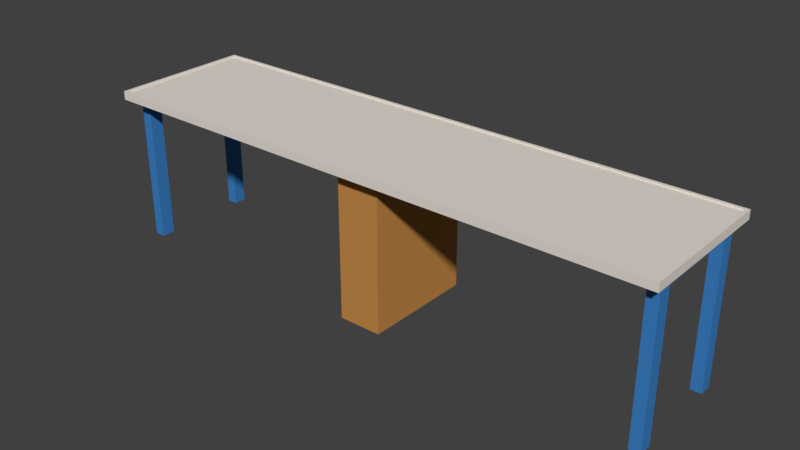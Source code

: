 # Source: TISCH_20.blend  (saved by Blender 2.79.0; exported with 4.5.12 LTS)
import bpy
from mathutils import Matrix  # noqa: F401  (used for matrix-valued properties, if any)

bpy.ops.wm.read_factory_settings(use_empty=True)
scene = bpy.context.scene
scene.name = 'Scene'

# ---- collections
col_collection_1 = bpy.data.collections.new('Collection 1'); scene.collection.children.link(col_collection_1)

# ---- materials (node trees are filled in below, after node groups)
mat_material = bpy.data.materials.new('Material')
mat_material.alpha_threshold = 0.0
mat_material.use_transparent_shadow = False
mat_material.diffuse_color = (0.8007, 0.7342, 0.667, 1.0)
mat_material.roughness = 0.5
mat_material.line_color = (0.0, 0.0, 0.0, 1.0)
mat_material_001 = bpy.data.materials.new('Material.001')
mat_material_001.alpha_threshold = 0.0
mat_material_001.use_transparent_shadow = False
mat_material_001.diffuse_color = (0.046, 0.2189, 0.5596, 1.0)
mat_material_001.roughness = 0.5
mat_material_004 = bpy.data.materials.new('Material.004')
mat_material_004.alpha_threshold = 0.0
mat_material_004.use_transparent_shadow = False
mat_material_004.diffuse_color = (0.5583, 0.2582, 0.06663, 1.0)
mat_material_004.roughness = 0.5

# ---- material node trees

# ---- world
world_world = bpy.data.worlds.new('World'); scene.world = world_world
world_world.color = (0.05088, 0.05088, 0.05088)
world_world.use_sun_shadow = False
world_world.sun_shadow_jitter_overblur = 0.0
world_world.cycles.sampling_method = 'MANUAL'

# ---- meshes
me_cube = bpy.data.meshes.new('Cube')
me_cube.from_pydata([(-0.398, -0.06324, -58.9), (-0.5526, -0.06324, -58.9), (-0.5526, -1.472, -5.578), (-0.398, -1.472, -5.578), (-0.5526, -1.533, -5.578), (-0.398, -1.533, -5.578), (-0.5526, -0.06324, -5.578), (-0.398, -0.06324, -5.578), (0.6602, -1.533, -5.578), (0.8261, -1.533, -5.578), (0.6602, -1.472, -5.578), (0.8261, -1.472, -5.578), (0.6602, -0.06324, -5.578), (0.8261, -0.06324, -5.578), (-0.7294, -1.565, -2.039), (-0.7294, -1.565, 0.9249), (1.017, -1.565, -2.039), (1.017, -1.565, 0.9249), (0.8261, -1.565, -2.039), (0.8261, -1.565, 0.9249), (0.6602, -1.565, 0.9249), (0.6602, -1.565, -2.039), (0.8261, -0.06324, -58.9), (1.017, -0.06324, 0.9249), (-0.7294, -0.06324, -2.039), (0.8261, -0.06324, 0.9249), (1.017, -0.06324, -2.039), (-0.7294, -0.06324, 0.9249), (0.8261, -0.06324, -2.039), (0.6602, -0.06324, 0.9249), (0.6602, -0.06324, -2.039), (1.017, -1.547, 0.9249), (-0.7294, -1.547, -2.039), (0.8261, -1.547, 0.9249), (0.6602, -1.547, 0.9249), (1.017, -1.547, -2.039), (-0.7294, -1.547, 0.9249), (0.8261, -1.532, -2.039), (0.6602, -1.533, -2.039), (1.017, -1.472, -2.039), (-0.7294, -1.472, 0.9249), (0.8261, -1.472, -2.039), (0.6602, -1.472, -2.039), (1.017, -1.472, 0.9249), (-0.7294, -1.472, -2.039), (0.8261, -1.472, 0.9249), (0.6602, -1.472, 0.9249), (-0.5526, -1.565, 0.9249), (0.6602, -0.06324, -58.9), (-0.5526, -1.565, -2.039), (-0.5526, -0.06324, 0.9249), (-0.5526, -0.06324, -2.039), (-0.5526, -1.547, 0.9249), (-0.5526, -1.532, -2.039), (-0.5526, -1.472, -2.039), (-0.5526, -1.472, 0.9249), (-0.398, -1.565, -2.039), (-0.398, -1.565, 0.9249), (-0.398, -0.06324, 0.9249), (-0.398, -0.06324, -2.039), (-0.398, -1.547, 0.9249), (-0.398, -1.533, -2.039), (-0.398, -1.472, -2.039), (-0.398, -1.472, 0.9249), (-0.398, -1.533, -63.17), (-0.398, -1.472, -63.17), (-0.398, -0.06324, -63.17), (-0.5526, -0.06324, -63.17), (-0.5526, -1.533, -63.17), (-0.5526, -1.472, -63.17), (0.8261, -1.472, -63.17), (0.6602, -1.472, -63.17), (0.6602, -1.533, -63.17), (0.8261, -1.533, -63.17), (0.8261, -0.06324, -63.17), (0.6602, -0.06324, -63.17), (0.9857, -1.565, -2.039), (0.9857, -1.565, 0.9249), (0.9857, -0.06324, 0.9249), (0.9857, -0.06324, -2.039), (0.9857, -1.547, 0.9249), (0.9857, -1.547, -2.039), (0.9857, -1.472, -2.039), (0.9857, -1.472, 0.9249), (-0.6924, -1.565, 0.9249), (-0.6924, -0.06324, 0.9249), (-0.6924, -0.06324, -2.039), (-0.6924, -1.547, 0.9249), (-0.6924, -1.547, -2.039), (-0.6924, -1.472, -2.039), (-0.6924, -1.472, 0.9249), (-0.6924, -1.565, -2.039), (1.017, -1.547, 1.497), (1.017, -1.565, 1.497), (-0.6924, -1.565, 1.497), (-0.7294, -1.565, 1.497), (0.9857, -1.565, 1.497), (0.8261, -1.565, 1.497), (0.8261, -1.547, 1.497), (-0.7294, -0.06324, 1.497), (0.6602, -1.565, 1.497), (0.6602, -1.547, 1.497), (1.017, -0.06324, 1.497), (-0.7294, -1.472, 1.497), (-0.6924, -0.06324, 1.497), (1.017, -1.472, 1.497), (-0.7294, -1.547, 1.497), (0.9857, -1.547, 1.497), (-0.6924, -1.547, 1.497), (-0.6924, -1.472, 1.497), (-0.398, -1.565, 1.497), (-0.5526, -1.565, 1.497), (-0.398, -1.547, 1.497), (-0.5526, -1.547, 1.497), (0.9857, -0.06324, 1.497), (0.9857, -1.472, 1.497), (-0.398, 0.1828, -58.9), (-0.5526, 0.1828, -58.9), (-0.5526, 1.591, -5.578), (-0.398, 1.591, -5.578), (-0.5526, 1.652, -5.578), (-0.398, 1.652, -5.578), (-0.5526, 0.1828, -5.578), (-0.398, 0.1828, -5.578), (0.6602, 1.652, -5.578), (0.8261, 1.652, -5.578), (0.6602, 1.591, -5.578), (0.8261, 1.591, -5.578), (0.6602, 0.1828, -5.578), (0.8261, 0.1828, -5.578), (-0.7294, 1.685, -2.039), (-0.7294, 1.685, 0.9249), (1.017, 1.685, -2.039), (1.017, 1.685, 0.9249), (0.8261, 1.685, -2.039), (0.8261, 1.685, 0.9249), (0.6602, 1.685, 0.9249), (0.6602, 1.685, -2.039), (0.8261, 0.1828, -58.9), (1.017, 0.1828, 0.9249), (-0.7294, 0.1828, -2.039), (0.8261, 0.1828, 0.9249), (1.017, 0.1828, -2.039), (-0.7294, 0.1828, 0.9249), (0.8261, 0.1828, -2.039), (0.6602, 0.1828, 0.9249), (0.6602, 0.1828, -2.039), (1.017, 1.667, 0.9249), (-0.7294, 1.667, -2.039), (0.8261, 1.667, 0.9249), (0.6602, 1.667, 0.9249), (1.017, 1.667, -2.039), (-0.7294, 1.667, 0.9249), (0.8261, 1.652, -2.039), (0.6602, 1.652, -2.039), (1.017, 1.591, -2.039), (-0.7294, 1.591, 0.9249), (0.8261, 1.591, -2.039), (0.6602, 1.591, -2.039), (1.017, 1.591, 0.9249), (-0.7294, 1.591, -2.039), (0.8261, 1.591, 0.9249), (0.6602, 1.591, 0.9249), (-0.5526, 1.685, 0.9249), (0.6602, 0.1828, -58.9), (-0.5526, 1.685, -2.039), (-0.5526, 0.1828, 0.9249), (-0.5526, 0.1828, -2.039), (-0.5526, 1.667, 0.9249), (-0.5526, 1.652, -2.039), (-0.5526, 1.591, -2.039), (-0.5526, 1.591, 0.9249), (-0.398, 1.685, -2.039), (-0.398, 1.685, 0.9249), (-0.398, 0.1828, 0.9249), (-0.398, 0.1828, -2.039), (-0.398, 1.667, 0.9249), (-0.398, 1.652, -2.039), (-0.398, 1.591, -2.039), (-0.398, 1.591, 0.9249), (-0.398, 1.652, -63.17), (-0.398, 1.591, -63.17), (-0.398, 0.1828, -63.17), (-0.5526, 0.1828, -63.17), (-0.5526, 1.652, -63.17), (-0.5526, 1.591, -63.17), (0.8261, 1.591, -63.17), (0.6602, 1.591, -63.17), (0.6602, 1.652, -63.17), (0.8261, 1.652, -63.17), (0.8261, 0.1828, -63.17), (0.6602, 0.1828, -63.17), (0.9857, 1.685, -2.039), (0.9857, 1.685, 0.9249), (0.9857, 0.1828, 0.9249), (0.9857, 0.1828, -2.039), (0.9857, 1.667, 0.9249), (0.9857, 1.667, -2.039), (0.9857, 1.591, -2.039), (0.9857, 1.591, 0.9249), (-0.6924, 1.685, 0.9249), (-0.6924, 0.1828, 0.9249), (-0.6924, 0.1828, -2.039), (-0.6924, 1.667, 0.9249), (-0.6924, 1.667, -2.039), (-0.6924, 1.591, -2.039), (-0.6924, 1.591, 0.9249), (-0.6924, 1.685, -2.039), (1.017, 1.667, 1.497), (1.017, 1.685, 1.497), (-0.6924, 1.685, 1.497), (-0.7294, 1.685, 1.497), (0.9857, 1.685, 1.497), (0.8261, 1.685, 1.497), (0.8261, 1.667, 1.497), (-0.7294, 0.1828, 1.497), (0.6602, 1.685, 1.497), (0.6602, 1.667, 1.497), (1.017, 0.1828, 1.497), (-0.7294, 1.591, 1.497), (-0.6924, 0.1828, 1.497), (1.017, 1.591, 1.497), (-0.7294, 1.667, 1.497), (0.9857, 1.667, 1.497), (-0.6924, 1.667, 1.497), (-0.6924, 1.591, 1.497), (-0.398, 1.685, 1.497), (-0.5526, 1.685, 1.497), (-0.398, 1.667, 1.497), (-0.5526, 1.667, 1.497), (0.9857, 0.1828, 1.497), (0.9857, 1.591, 1.497)], [], [(66, 75, 48, 0), (12, 7, 0, 48), (226, 216, 136, 173), (67, 183, 182, 66), (33, 34, 101, 98), (90, 85, 104, 109), (75, 66, 182, 191), (7, 6, 1, 0), (117, 183, 67, 1), (100, 101, 112, 110), (42, 30, 12, 10), (62, 42, 10, 3), (37, 38, 8, 9), (61, 53, 4, 5), (28, 41, 11, 13), (38, 61, 5, 8), (28, 144, 195, 79), (5, 4, 68, 64), (22, 48, 75, 74), (7, 3, 2, 6), (13, 11, 10, 12), (2, 3, 65, 69), (9, 8, 72, 73), (35, 31, 17, 16), (91, 84, 15, 14), (88, 91, 14, 32), (81, 76, 18, 37), (76, 77, 19, 18), (140, 24, 27, 143), (19, 77, 96, 97), (26, 142, 139, 23), (13, 129, 144, 28), (37, 18, 21, 38), (18, 19, 20, 21), (10, 8, 5, 3), (45, 25, 29, 46), (44, 40, 27, 24), (83, 78, 25, 45), (194, 141, 25, 78), (141, 145, 29, 25), (24, 140, 202, 86), (80, 33, 98, 107), (14, 15, 36, 32), (154, 177, 172, 137), (82, 81, 37, 41), (89, 88, 32, 44), (39, 43, 31, 35), (26, 23, 43, 39), (86, 89, 44, 24), (79, 82, 41, 28), (41, 37, 9, 11), (80, 83, 45, 33), (32, 36, 40, 44), (33, 45, 46, 34), (60, 63, 55, 52), (59, 62, 3, 7), (174, 166, 50, 58), (63, 58, 50, 55), (167, 122, 6, 51), (13, 12, 48, 22), (61, 56, 49, 53), (56, 57, 47, 49), (30, 59, 7, 12), (21, 20, 57, 56), (201, 220, 104, 85), (22, 138, 129, 13), (38, 21, 56, 61), (53, 54, 2, 4), (54, 51, 6, 2), (46, 29, 58, 63), (30, 42, 62, 59), (128, 164, 116, 123), (72, 71, 70, 73), (75, 191, 190, 74), (68, 69, 65, 64), (0, 1, 67, 66), (74, 190, 138, 22), (10, 11, 70, 71), (182, 116, 164, 191), (8, 10, 71, 72), (4, 2, 69, 68), (3, 5, 64, 65), (11, 9, 73, 70), (122, 117, 1, 6), (47, 57, 110, 111), (79, 195, 142, 26), (34, 46, 63, 60), (87, 90, 109, 108), (36, 15, 95, 106), (26, 39, 82, 79), (39, 35, 81, 82), (166, 201, 85, 50), (16, 17, 77, 76), (35, 16, 76, 81), (15, 84, 94, 95), (52, 87, 108, 113), (52, 55, 90, 87), (51, 54, 89, 86), (54, 53, 88, 89), (20, 19, 97, 100), (114, 230, 194, 78), (55, 50, 85, 90), (86, 202, 167, 51), (53, 49, 91, 88), (49, 47, 84, 91), (31, 43, 105, 92), (220, 215, 99, 104), (17, 31, 92, 93), (218, 230, 114, 102), (109, 104, 99, 103), (96, 107, 98, 97), (94, 108, 106, 95), (97, 98, 101, 100), (108, 109, 103, 106), (110, 112, 113, 111), (34, 60, 112, 101), (92, 105, 115, 107), (93, 92, 107, 96), (105, 102, 114, 115), (99, 215, 143, 27), (111, 113, 108, 94), (77, 17, 93, 96), (60, 52, 113, 112), (27, 40, 103, 99), (57, 20, 100, 110), (40, 36, 106, 103), (83, 80, 107, 115), (43, 23, 102, 105), (84, 47, 111, 94), (78, 83, 115, 114), (149, 214, 217, 150), (206, 225, 220, 201), (123, 116, 117, 122), (216, 226, 228, 217), (158, 126, 128, 146), (178, 119, 126, 158), (153, 125, 124, 154), (177, 121, 120, 169), (144, 129, 127, 157), (154, 124, 121, 177), (121, 180, 184, 120), (138, 190, 191, 164), (123, 122, 118, 119), (129, 128, 126, 127), (118, 185, 181, 119), (125, 189, 188, 124), (151, 132, 133, 147), (207, 130, 131, 200), (204, 148, 130, 207), (197, 153, 134, 192), (192, 134, 135, 193), (135, 213, 212, 193), (153, 154, 137, 134), (134, 137, 136, 135), (126, 119, 121, 124), (161, 162, 145, 141), (160, 140, 143, 156), (199, 161, 141, 194), (196, 223, 214, 149), (130, 148, 152, 131), (198, 157, 153, 197), (205, 160, 148, 204), (155, 151, 147, 159), (142, 155, 159, 139), (202, 140, 160, 205), (195, 144, 157, 198), (157, 127, 125, 153), (196, 149, 161, 199), (148, 160, 156, 152), (149, 150, 162, 161), (176, 168, 171, 179), (175, 123, 119, 178), (179, 171, 166, 174), (129, 138, 164, 128), (177, 169, 165, 172), (172, 165, 163, 173), (146, 128, 123, 175), (137, 172, 173, 136), (145, 174, 58, 29), (169, 120, 118, 170), (170, 118, 122, 167), (162, 179, 174, 145), (146, 175, 178, 158), (188, 189, 186, 187), (184, 180, 181, 185), (116, 182, 183, 117), (126, 187, 186, 127), (124, 188, 187, 126), (120, 184, 185, 118), (119, 181, 180, 121), (127, 186, 189, 125), (163, 227, 226, 173), (150, 176, 179, 162), (203, 224, 225, 206), (152, 222, 211, 131), (142, 195, 198, 155), (155, 198, 197, 151), (132, 192, 193, 133), (151, 197, 192, 132), (131, 211, 210, 200), (168, 229, 224, 203), (168, 203, 206, 171), (167, 202, 205, 170), (170, 205, 204, 169), (136, 216, 213, 135), (171, 206, 201, 166), (169, 204, 207, 165), (165, 207, 200, 163), (147, 208, 221, 159), (133, 209, 208, 147), (225, 219, 215, 220), (212, 213, 214, 223), (210, 211, 222, 224), (213, 216, 217, 214), (224, 222, 219, 225), (226, 227, 229, 228), (150, 217, 228, 176), (208, 223, 231, 221), (209, 212, 223, 208), (221, 231, 230, 218), (227, 210, 224, 229), (193, 212, 209, 133), (176, 228, 229, 168), (143, 215, 219, 156), (156, 219, 222, 152), (199, 231, 223, 196), (159, 221, 218, 139), (200, 210, 227, 163), (194, 230, 231, 199), (139, 218, 102, 23)])
me_cube.polygons.foreach_set('material_index', [2, 2, 0, 2, 0, 0, 2, 2, 2, 0, 1, 1, 1, 1, 1, 1, 0, 1, 2, 1, 1, 1, 1, 0, 0, 0, 0, 0, 0, 0, 0, 1, 0, 0, 1, 0, 0, 0, 0, 0, 0, 0, 0, 0, 0, 0, 0, 0, 0, 0, 1, 0, 0, 0, 0, 1, 0, 0, 1, 2, 0, 0, 2, 0, 0, 2, 0, 1, 1, 0, 0, 2, 1, 2, 1, 2, 2, 1, 2, 1, 1, 1, 1, 2, 0, 0, 0, 0, 0, 0, 0, 0, 0, 0, 0, 0, 0, 0, 0, 0, 0, 0, 0, 0, 0, 0, 0, 0, 0, 0, 0, 0, 0, 0, 0, 0, 0, 0, 0, 0, 0, 0, 0, 0, 0, 0, 0, 0, 0, 0, 0, 0, 2, 0, 1, 1, 1, 1, 1, 1, 1, 2, 1, 1, 1, 1, 0, 0, 0, 0, 0, 0, 0, 0, 1, 0, 0, 0, 0, 0, 0, 0, 0, 0, 0, 0, 1, 0, 0, 0, 0, 1, 0, 2, 0, 0, 2, 0, 0, 1, 1, 0, 0, 1, 1, 2, 1, 1, 1, 1, 1, 0, 0, 0, 0, 0, 0, 0, 0, 0, 0, 0, 0, 0, 0, 0, 0, 0, 0, 0, 0, 0, 0, 0, 0, 0, 0, 0, 0, 0, 0, 0, 0, 0, 0, 0, 0, 0, 0, 0])
me_cube.materials.append(mat_material)
me_cube.materials.append(mat_material_001)
me_cube.materials.append(mat_material_004)
me_cube.use_remesh_preserve_volume = False
me_cube.use_remesh_preserve_attributes = False
me_cube.use_mirror_vertex_groups = False
me_cube.update()

# ---- objects
ob_cube = bpy.data.objects.new('Cube', me_cube)

# ---- transforms, parenting, visibility, modifiers, constraints
ob_cube.location = (0.0, 0.0, 1.896)
ob_cube.rotation_euler = (0.0, -0.0, -1.571)
ob_cube.scale = (1.0, 2.15, 0.02984)
ob_cube.lock_rotations_4d = False
ob_cube.empty_display_type = 'ARROWS'
ob_cube.lineart.crease_threshold = 0.0

# ---- collection membership
col_collection_1.objects.link(ob_cube)

# ---- scene / render settings (as saved in the file)
scene.frame_start = 1; scene.frame_end = 250; scene.frame_set(1)
scene.render.engine = 'BLENDER_EEVEE_NEXT'
scene.render.resolution_percentage = 50
scene.render.dither_intensity = 0.0
scene.cycles.use_denoising = False
scene.cycles.samples = 128
scene.cycles.sampling_pattern = 'TABULATED_SOBOL'
scene.cycles.use_adaptive_sampling = False
scene.cycles.use_light_tree = False
scene.cycles.blur_glossy = 0.0
scene.cycles.sample_clamp_indirect = 0.0
scene.view_settings.view_transform = 'Standard'
bpy.context.view_layer.update()

# ---- added for rendering (the .blend has no active camera and no usable light): camera, sun
cam_auto = bpy.data.cameras.new('AutoCamera')
cam_auto.lens = 50.0
cam_auto.sensor_width = 36.0
cam_auto.clip_end = 1000.0
ob_auto_camera = bpy.data.objects.new('AutoCamera', cam_auto)
scene.collection.objects.link(ob_auto_camera)
ob_auto_camera.location = (7.02592, -8.42043, 6.4933)
ob_auto_camera.rotation_euler = (1.09748, -7.21219e-08, 0.694738)
scene.camera = ob_auto_camera
light_auto_sun = bpy.data.lights.new('AutoSun', 'SUN')
light_auto_sun.energy = 3.0
light_auto_sun.angle = 0.0523599
ob_auto_sun = bpy.data.objects.new('AutoSun', light_auto_sun)
scene.collection.objects.link(ob_auto_sun)
ob_auto_sun.rotation_euler = (0.872665, 0.174533, 0.523599)
bpy.context.view_layer.update()

